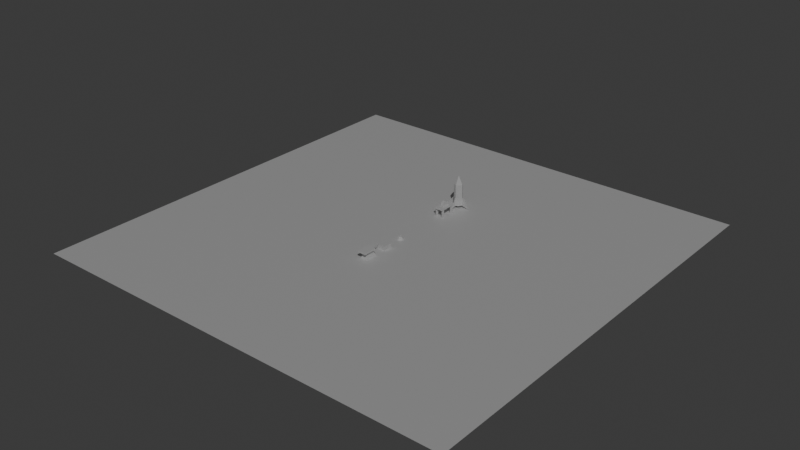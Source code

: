 # Source: map.blend  (saved by Blender 5.0.118; exported with 4.5.12 LTS)
import bpy
from mathutils import Matrix  # noqa: F401  (used for matrix-valued properties, if any)

bpy.ops.wm.read_factory_settings(use_empty=True)
scene = bpy.context.scene
scene.name = 'Scene'

# ---- collections
col_collection = bpy.data.collections.new('Collection'); scene.collection.children.link(col_collection)

# ---- images (referenced by path relative to the original .blend; pixels are not part of the script)
import os
ASSET_DIR = os.environ.get("B2B_ASSET_DIR", "")  # directory of the original .blend (textures are referenced by path, not embedded)
HERE = os.path.dirname(os.path.abspath(__file__))  # packed textures are extracted next to this script under _unpacked/

def load_image(name, relpath, width, height, colorspace="sRGB"):
    """Load a texture the original file referenced (path relative to the .blend, or extracted next to this script)."""
    p = next((c for c in (os.path.join(HERE, relpath), os.path.join(ASSET_DIR, relpath)) if relpath and os.path.exists(c)), "")
    if p:
        img = bpy.data.images.load(p, check_existing=True)
        img.name = name
    else:  # same state as the original file: an image datablock whose file is absent (Cycles renders it pink)
        img = bpy.data.images.new(name, width, height)
        img.source = "FILE"
        img.filepath = "//" + (relpath or name)
    img.colorspace_settings.name = colorspace
    return img
img_shadow_map = load_image('shadow map', 'shadow map.png', 1024, 1024, 'sRGB')

# ---- materials (node trees are filled in below, after node groups)
mat_material_001 = bpy.data.materials.new('Material.001')
mat_material_001.roughness = 0.5

# ---- material node trees
mat_material_001.use_nodes = True; mat_material_001.node_tree.nodes.clear()
_N = mat_material_001.node_tree.nodes; _L = mat_material_001.node_tree.links
n0 = _N.new('ShaderNodeBsdfPrincipled'); n0.name = 'Principled BSDF'; n0.location = (0, 300)
n0.inputs[3].default_value = 1.45
n0.inputs[27].default_value = (0.0, 0.0, 0.0, 1.0)
n0.inputs[28].default_value = 1.0
n1 = _N.new('ShaderNodeOutputMaterial'); n1.name = 'Material Output'; n1.location = (280, 300)
n2 = _N.new('ShaderNodeTexImage'); n2.name = 'Image Texture'; n2.location = (-446, 172)
n2.image = img_shadow_map
_L.new(n0.outputs[0], n1.inputs[0])
n1.is_active_output = True

# ---- world
world_world = bpy.data.worlds.new('World'); scene.world = world_world
world_world.use_nodes = True; world_world.node_tree.nodes.clear()
_N = world_world.node_tree.nodes; _L = world_world.node_tree.links
n0 = _N.new('ShaderNodeOutputWorld'); n0.name = 'World Output'; n0.location = (200, 100)
n1 = _N.new('ShaderNodeBackground'); n1.name = 'Background'; n1.location = (-200, 100)
n1.inputs[0].default_value = (0.05088, 0.05088, 0.05088, 1.0)
_L.new(n1.outputs[0], n0.inputs[0])
n0.is_active_output = True
world_world.color = (0.05088, 0.05088, 0.05088)
world_world.sun_shadow_jitter_overblur = 0.0

# ---- lights
light_sun = bpy.data.lights.new('Sun', 'SUN')
light_sun.energy = 1.0

# ---- meshes
me_cube_001 = bpy.data.meshes.new('Cube.001')
me_cube_001.from_pydata([(-0.5, 1.75, 2.0), (-0.5, 1.0, 1.0), (-0.5, 1.75, 1.0), (0.5, 1.75, 2.0), (0.5, 1.0, 1.0), (0.5, 1.75, 1.0), (-0.5, 1.0, 1.0), (-0.5, 1.75, 1.0), (-0.5, 1.0, -1.0), (-0.5, 1.75, -1.0), (0.5, 1.0, 1.0), (0.5, 1.75, 1.0), (0.5, 1.0, -1.0), (0.5, 1.75, -1.0), (-0.75, 0.0, 1.5), (-0.5, 1.0, 1.0), (-0.75, 0.0, -1.5), (-0.5, 1.0, -1.0), (0.75, 0.0, 1.5), (0.5, 1.0, 1.0), (0.75, 0.0, -1.5), (0.5, 1.0, -1.0)], [], [(1, 0, 2), (1, 2, 5, 4), (4, 5, 3), (5, 2, 0, 3), (1, 4, 3, 0), (6, 7, 9, 8), (8, 9, 13, 12), (12, 13, 11, 10), (10, 11, 7, 6), (8, 12, 10, 6), (13, 9, 7, 11), (14, 15, 17, 16), (16, 17, 21, 20), (20, 21, 19, 18), (18, 19, 15, 14), (16, 20, 18, 14), (21, 17, 15, 19)])
me_cube_001.polygons.foreach_set('use_smooth', [True] * 17)
_k = set([(0, 1), (0, 2), (0, 3), (1, 2), (1, 4), (2, 5), (3, 4), (3, 5), (4, 5), (6, 7), (6, 8), (6, 10), (7, 9), (7, 11), (8, 9), (8, 12), (9, 13), (10, 11), (10, 12), (11, 13), (12, 13), (14, 15), (14, 16), (14, 18), (15, 17), (15, 19), (16, 17), (16, 20), (17, 21), (18, 19), (18, 20), (19, 21), (20, 21)])
me_cube_001.attributes.new('sharp_edge', 'BOOLEAN', 'EDGE').data.foreach_set('value', [ (min(e.vertices), max(e.vertices)) in _k for e in me_cube_001.edges])
_uv = me_cube_001.uv_layers.new(name='UVMap')
_uv.uv.foreach_set('vector', [0.375, 0.25, 0.625, 0.0, 0.625, 0.25, 0.375, 0.25, 0.625, 0.25, 0.625, 0.5, 0.375, 0.5, 0.375, 0.5, 0.625, 0.5, 0.625, 0.75, 0.625, 0.5, 0.875, 0.5, 0.875, 0.75, 0.625, 0.75, 0.125, 0.5, 0.375, 0.5, 0.625, 0.75, 0.625, 1.0, 0.0, 0.0, 1.0, 0.0, 1.0, 1.0, 0.0, 1.0, 0.0, 0.0, 1.0, 0.0, 1.0, 1.0, 0.0, 1.0, 0.0, 0.0, 1.0, 0.0, 1.0, 1.0, 0.0, 1.0, 0.0, 0.0, 1.0, 0.0, 1.0, 1.0, 0.0, 1.0, 0.0, 0.0, 1.0, 0.0, 1.0, 1.0, 0.0, 1.0, 0.0, 0.0, 1.0, 0.0, 1.0, 1.0, 0.0, 1.0, 0.0, 0.0, 1.0, 0.0, 1.0, 1.0, 0.0, 1.0, 0.0, 0.0, 1.0, 0.0, 1.0, 1.0, 0.0, 1.0, 0.0, 0.0, 1.0, 0.0, 1.0, 1.0, 0.0, 1.0, 0.0, 0.0, 1.0, 0.0, 1.0, 1.0, 0.0, 1.0, 0.0, 0.0, 1.0, 0.0, 1.0, 1.0, 0.0, 1.0, 0.0, 0.0, 1.0, 0.0, 1.0, 1.0, 0.0, 1.0])
me_cube_001.update()
me_cube_001.normals_split_custom_set([tuple(v) for v in zip(*[iter([-1.0, 0.0, 0.0, -1.0, 0.0, 0.0, -1.0, 0.0, 0.0, 0.0, 0.0, -1.0, 0.0, 0.0, -1.0, 0.0, 0.0, -1.0, 0.0, 0.0, -1.0, 1.0, 0.0, 0.0, 1.0, 0.0, 0.0, 1.0, 0.0, 0.0, 0.0, 1.0, 0.0, 0.0, 1.0, 0.0, 0.0, 1.0, 0.0, 0.0, 1.0, 0.0, 0.0, -0.8, 0.6, 0.0, -0.8, 0.6, 0.0, -0.8, 0.6, 0.0, -0.8, 0.6, -1.0, 0.0, 0.0, -1.0, 0.0, 0.0, -1.0, 0.0, 0.0, -1.0, 0.0, 0.0, 0.0, 0.0, -1.0, 0.0, 0.0, -1.0, 0.0, 0.0, -1.0, 0.0, 0.0, -1.0, 1.0, 0.0, 0.0, 1.0, 0.0, 0.0, 1.0, 0.0, 0.0, 1.0, 0.0, 0.0, 0.0, 0.0, 1.0, 0.0, 0.0, 1.0, 0.0, 0.0, 1.0, 0.0, 0.0, 1.0, 0.0, -1.0, 0.0, 0.0, -1.0, 0.0, 0.0, -1.0, 0.0, 0.0, -1.0, 0.0, 0.0, 1.0, 0.0, 0.0, 1.0, 0.0, 0.0, 1.0, 0.0, 0.0, 1.0, 0.0, -0.9701, 0.2425, 0.0, -0.9701, 0.2425, 0.0, -0.9701, 0.2425, 0.0, -0.9701, 0.2425, 0.0, 0.0, 0.4472, -0.8944, 0.0, 0.4472, -0.8944, 0.0, 0.4472, -0.8944, 0.0, 0.4472, -0.8944, 0.9701, 0.2425, 0.0, 0.9701, 0.2425, 0.0, 0.9701, 0.2425, 0.0, 0.9701, 0.2425, 0.0, 0.0, 0.4472, 0.8944, 0.0, 0.4472, 0.8944, 0.0, 0.4472, 0.8944, 0.0, 0.4472, 0.8944, 0.0, -1.0, 0.0, 0.0, -1.0, 0.0, 0.0, -1.0, 0.0, 0.0, -1.0, 0.0, 0.0, 1.0, 0.0, 0.0, 1.0, 0.0, 0.0, 1.0, 0.0, 0.0, 1.0, 0.0])] * 3)])
me_cube_006 = bpy.data.meshes.new('Cube.006')
me_cube_006.from_pydata([(-1.0, 1.5, 2.0), (-1.0, 1.9, 2.0), (-1.0, 1.5, -1.0), (-1.0, 1.9, -1.0), (1.0, 1.5, 2.0), (1.0, 1.9, 2.0), (1.0, 1.5, -1.0), (1.0, 1.9, -1.0)], [], [(0, 1, 3, 2), (2, 3, 7, 6), (6, 7, 5, 4), (4, 5, 1, 0), (2, 6, 4, 0), (7, 3, 1, 5)])
me_cube_006.polygons.foreach_set('use_smooth', [True] * 6)
_k = set([(0, 1), (0, 2), (0, 4), (1, 3), (1, 5), (2, 3), (2, 6), (3, 7), (4, 5), (4, 6), (5, 7), (6, 7)])
me_cube_006.attributes.new('sharp_edge', 'BOOLEAN', 'EDGE').data.foreach_set('value', [ (min(e.vertices), max(e.vertices)) in _k for e in me_cube_006.edges])
_uv = me_cube_006.uv_layers.new(name='UVMap')
_uv.uv.foreach_set('vector', [0.0, 0.0, 1.0, 0.0, 1.0, 1.0, 0.0, 1.0, 0.0, 0.0, 1.0, 0.0, 1.0, 1.0, 0.0, 1.0, 0.0, 0.0, 1.0, 0.0, 1.0, 1.0, 0.0, 1.0, 0.0, 0.0, 1.0, 0.0, 1.0, 1.0, 0.0, 1.0, 0.0, 0.0, 1.0, 0.0, 1.0, 1.0, 0.0, 1.0, 0.0, 0.0, 1.0, 0.0, 1.0, 1.0, 0.0, 1.0])
me_cube_006.update()
me_cube_006.normals_split_custom_set([tuple(v) for v in zip(*[iter([-1.0, 0.0, 0.0, -1.0, 0.0, 0.0, -1.0, 0.0, 0.0, -1.0, 0.0, 0.0, 0.0, 0.0, -1.0, 0.0, 0.0, -1.0, 0.0, 0.0, -1.0, 0.0, 0.0, -1.0, 1.0, 0.0, 0.0, 1.0, 0.0, 0.0, 1.0, 0.0, 0.0, 1.0, 0.0, 0.0, 0.0, 0.0, 1.0, 0.0, 0.0, 1.0, 0.0, 0.0, 1.0, 0.0, 0.0, 1.0, 0.0, -1.0, 0.0, 0.0, -1.0, 0.0, 0.0, -1.0, 0.0, 0.0, -1.0, 0.0, 0.0, 1.0, 0.0, 0.0, 1.0, 0.0, 0.0, 1.0, 0.0, 0.0, 1.0, 0.0])] * 3)])
me_cube_008 = bpy.data.meshes.new('Cube.008')
me_cube_008.from_pydata([(0.0, 1.0, -1.0), (-0.5, 1.75, -1.0), (0.0, 1.75, -3.0), (0.5, 1.75, -1.0)], [], [(0, 1, 2), (2, 3, 0), (0, 3, 1), (2, 1, 3)])
me_cube_008.polygons.foreach_set('use_smooth', [True] * 4)
_k = set([(0, 1), (0, 2), (0, 3), (1, 2), (1, 3), (2, 3)])
me_cube_008.attributes.new('sharp_edge', 'BOOLEAN', 'EDGE').data.foreach_set('value', [ (min(e.vertices), max(e.vertices)) in _k for e in me_cube_008.edges])
_uv = me_cube_008.uv_layers.new(name='UVMap')
_uv.uv.foreach_set('vector', [0.0, 0.0, 1.0, 0.0, 1.0, 1.0, 0.0, 0.0, 1.0, 0.0, 1.0, 1.0, 0.0, 0.0, 1.0, 0.0, 1.0, 1.0, 0.0, 0.0, 1.0, 0.0, 1.0, 1.0])
me_cube_008.update()
me_cube_008.normals_split_custom_set([tuple(v) for v in zip(*[iter([-0.8146, -0.5431, -0.2037, -0.8146, -0.5431, -0.2037, -0.8146, -0.5431, -0.2037, 0.8146, -0.5431, -0.2037, 0.8146, -0.5431, -0.2037, 0.8146, -0.5431, -0.2037, 0.0, 0.0, 1.0, 0.0, 0.0, 1.0, 0.0, 0.0, 1.0, 0.0, 1.0, 0.0, 0.0, 1.0, 0.0, 0.0, 1.0, 0.0])] * 3)])
me_cube_002 = bpy.data.meshes.new('Cube.002')
me_cube_002.from_pydata([(1.0, 1.0, -1.0), (1.0, -1.0, -1.0), (1.0, 1.0, 1.0), (1.0, -1.0, 1.0), (-1.0, 1.0, -1.0), (-1.0, -1.0, -1.0), (-1.0, 1.0, 1.0), (-1.0, -1.0, 1.0)], [], [(0, 4, 6, 2), (3, 2, 6, 7), (7, 6, 4, 5), (5, 1, 3, 7), (1, 0, 2, 3), (5, 4, 0, 1)])
me_cube_002.polygons.foreach_set('use_smooth', [True] * 6)
_k = set([(0, 1), (0, 2), (0, 4), (1, 3), (1, 5), (2, 3), (2, 6), (3, 7), (4, 5), (4, 6), (5, 7), (6, 7)])
me_cube_002.attributes.new('sharp_edge', 'BOOLEAN', 'EDGE').data.foreach_set('value', [ (min(e.vertices), max(e.vertices)) in _k for e in me_cube_002.edges])
_uv = me_cube_002.uv_layers.new(name='UVMap')
_uv.uv.foreach_set('vector', [0.0, 0.0, 1.0, 0.0, 1.0, 1.0, 0.0, 1.0, 0.0, 0.0, 1.0, 0.0, 1.0, 1.0, 0.0, 1.0, 0.0, 0.0, 1.0, 0.0, 1.0, 1.0, 0.0, 1.0, 0.0, 0.0, 1.0, 0.0, 1.0, 1.0, 0.0, 1.0, 0.0, 0.0, 1.0, 0.0, 1.0, 1.0, 0.0, 1.0, 0.0, 0.0, 1.0, 0.0, 1.0, 1.0, 0.0, 1.0])
me_cube_002.materials.append(mat_material_001)
me_cube_002.update()
me_cube_002.normals_split_custom_set([tuple(v) for v in zip(*[iter([0.0, 1.0, 0.0, 0.0, 1.0, 0.0, 0.0, 1.0, 0.0, 0.0, 1.0, 0.0, 0.0, 0.0, 1.0, 0.0, 0.0, 1.0, 0.0, 0.0, 1.0, 0.0, 0.0, 1.0, -1.0, 0.0, 0.0, -1.0, 0.0, 0.0, -1.0, 0.0, 0.0, -1.0, 0.0, 0.0, 0.0, -1.0, 0.0, 0.0, -1.0, 0.0, 0.0, -1.0, 0.0, 0.0, -1.0, 0.0, 1.0, 0.0, 0.0, 1.0, 0.0, 0.0, 1.0, 0.0, 0.0, 1.0, 0.0, 0.0, 0.0, 0.0, -1.0, 0.0, 0.0, -1.0, 0.0, 0.0, -1.0, 0.0, 0.0, -1.0])] * 3)])
me_cube_003 = bpy.data.meshes.new('Cube.003')
me_cube_003.from_pydata([(-1.0, 1.8, 2.0), (-1.0, 2.2, 2.0), (-1.0, 1.8, -2.0), (-1.0, 2.2, -2.0), (1.0, 1.8, 2.0), (1.0, 2.2, 2.0), (1.0, 1.8, -2.0), (1.0, 2.2, -2.0)], [], [(0, 1, 3, 2), (2, 3, 7, 6), (6, 7, 5, 4), (4, 5, 1, 0), (2, 6, 4, 0), (7, 3, 1, 5)])
me_cube_003.polygons.foreach_set('use_smooth', [True] * 6)
_k = set([(0, 1), (0, 2), (0, 4), (1, 3), (1, 5), (2, 3), (2, 6), (3, 7), (4, 5), (4, 6), (5, 7), (6, 7)])
me_cube_003.attributes.new('sharp_edge', 'BOOLEAN', 'EDGE').data.foreach_set('value', [ (min(e.vertices), max(e.vertices)) in _k for e in me_cube_003.edges])
_uv = me_cube_003.uv_layers.new(name='UVMap')
_uv.uv.foreach_set('vector', [0.0, 0.0, 1.0, 0.0, 1.0, 1.0, 0.0, 1.0, 0.0, 0.0, 1.0, 0.0, 1.0, 1.0, 0.0, 1.0, 0.0, 0.0, 1.0, 0.0, 1.0, 1.0, 0.0, 1.0, 0.0, 0.0, 1.0, 0.0, 1.0, 1.0, 0.0, 1.0, 0.0, 0.0, 1.0, 0.0, 1.0, 1.0, 0.0, 1.0, 0.0, 0.0, 1.0, 0.0, 1.0, 1.0, 0.0, 1.0])
me_cube_003.update()
me_cube_003.normals_split_custom_set([tuple(v) for v in zip(*[iter([-1.0, 0.0, 0.0, -1.0, 0.0, 0.0, -1.0, 0.0, 0.0, -1.0, 0.0, 0.0, 0.0, 0.0, -1.0, 0.0, 0.0, -1.0, 0.0, 0.0, -1.0, 0.0, 0.0, -1.0, 1.0, 0.0, 0.0, 1.0, 0.0, 0.0, 1.0, 0.0, 0.0, 1.0, 0.0, 0.0, 0.0, 0.0, 1.0, 0.0, 0.0, 1.0, 0.0, 0.0, 1.0, 0.0, 0.0, 1.0, 0.0, -1.0, 0.0, 0.0, -1.0, 0.0, 0.0, -1.0, 0.0, 0.0, -1.0, 0.0, 0.0, 1.0, 0.0, 0.0, 1.0, 0.0, 0.0, 1.0, 0.0, 0.0, 1.0, 0.0])] * 3)])
me_cube_004 = bpy.data.meshes.new('Cube.004')
me_cube_004.from_pydata([(-1.0, -0.2, 1.7), (-1.0, 1.8, 1.7), (-1.0, -0.2, 1.3), (-1.0, 1.8, 1.3), (-0.6, -0.2, 1.7), (-0.6, 1.8, 1.7), (-0.6, -0.2, 1.3), (-0.6, 1.8, 1.3)], [], [(0, 1, 3, 2), (2, 3, 7, 6), (6, 7, 5, 4), (4, 5, 1, 0)])
me_cube_004.polygons.foreach_set('use_smooth', [True] * 4)
_k = set([(0, 1), (2, 3), (4, 5), (6, 7)])
me_cube_004.attributes.new('sharp_edge', 'BOOLEAN', 'EDGE').data.foreach_set('value', [ (min(e.vertices), max(e.vertices)) in _k for e in me_cube_004.edges])
_uv = me_cube_004.uv_layers.new(name='UVMap')
_uv.uv.foreach_set('vector', [0.0, 0.0, 1.0, 0.0, 1.0, 1.0, 0.0, 1.0, 0.0, 0.0, 1.0, 0.0, 1.0, 1.0, 0.0, 1.0, 0.0, 0.0, 1.0, 0.0, 1.0, 1.0, 0.0, 1.0, 0.0, 0.0, 1.0, 0.0, 1.0, 1.0, 0.0, 1.0])
me_cube_004.update()
me_cube_004.normals_split_custom_set([tuple(v) for v in zip(*[iter([-1.0, 0.0, 0.0, -1.0, 0.0, 0.0, -1.0, 0.0, 0.0, -1.0, 0.0, 0.0, 0.0, 0.0, -1.0, 0.0, 0.0, -1.0, 0.0, 0.0, -1.0, 0.0, 0.0, -1.0, 1.0, 0.0, 0.0, 1.0, 0.0, 0.0, 1.0, 0.0, 0.0, 1.0, 0.0, 0.0, 0.0, 0.0, 1.0, 0.0, 0.0, 1.0, 0.0, 0.0, 1.0, 0.0, 0.0, 1.0])] * 3)])
me_cube_005 = bpy.data.meshes.new('Cube.005')
me_cube_005.from_pydata([(0.6, -0.2, 1.7), (0.6, 1.8, 1.7), (0.6, -0.2, 1.3), (0.6, 1.8, 1.3), (1.0, -0.2, 1.7), (1.0, 1.8, 1.7), (1.0, -0.2, 1.3), (1.0, 1.8, 1.3)], [], [(0, 1, 3, 2), (2, 3, 7, 6), (6, 7, 5, 4), (4, 5, 1, 0)])
me_cube_005.polygons.foreach_set('use_smooth', [True] * 4)
_k = set([(0, 1), (2, 3), (4, 5), (6, 7)])
me_cube_005.attributes.new('sharp_edge', 'BOOLEAN', 'EDGE').data.foreach_set('value', [ (min(e.vertices), max(e.vertices)) in _k for e in me_cube_005.edges])
_uv = me_cube_005.uv_layers.new(name='UVMap')
_uv.uv.foreach_set('vector', [0.0, 0.0, 1.0, 0.0, 1.0, 1.0, 0.0, 1.0, 0.0, 0.0, 1.0, 0.0, 1.0, 1.0, 0.0, 1.0, 0.0, 0.0, 1.0, 0.0, 1.0, 1.0, 0.0, 1.0, 0.0, 0.0, 1.0, 0.0, 1.0, 1.0, 0.0, 1.0])
me_cube_005.update()
me_cube_005.normals_split_custom_set([tuple(v) for v in zip(*[iter([-1.0, 0.0, 0.0, -1.0, 0.0, 0.0, -1.0, 0.0, 0.0, -1.0, 0.0, 0.0, 0.0, 0.0, -1.0, 0.0, 0.0, -1.0, 0.0, 0.0, -1.0, 0.0, 0.0, -1.0, 1.0, 0.0, 0.0, 1.0, 0.0, 0.0, 1.0, 0.0, 0.0, 1.0, 0.0, 0.0, 0.0, 0.0, 1.0, 0.0, 0.0, 1.0, 0.0, 0.0, 1.0, 0.0, 0.0, 1.0])] * 3)])
me_cube_007 = bpy.data.meshes.new('Cube.007')
me_cube_007.from_pydata([(-1.0, -0.2, -1.3), (-1.0, 1.8, -1.3), (-1.0, -0.2, -1.7), (-1.0, 1.8, -1.7), (-0.6, -0.2, -1.3), (-0.6, 1.8, -1.3), (-0.6, -0.2, -1.7), (-0.6, 1.8, -1.7)], [], [(0, 1, 3, 2), (2, 3, 7, 6), (6, 7, 5, 4), (4, 5, 1, 0)])
me_cube_007.polygons.foreach_set('use_smooth', [True] * 4)
_k = set([(0, 1), (2, 3), (4, 5), (6, 7)])
me_cube_007.attributes.new('sharp_edge', 'BOOLEAN', 'EDGE').data.foreach_set('value', [ (min(e.vertices), max(e.vertices)) in _k for e in me_cube_007.edges])
_uv = me_cube_007.uv_layers.new(name='UVMap')
_uv.uv.foreach_set('vector', [0.0, 0.0, 1.0, 0.0, 1.0, 1.0, 0.0, 1.0, 0.0, 0.0, 1.0, 0.0, 1.0, 1.0, 0.0, 1.0, 0.0, 0.0, 1.0, 0.0, 1.0, 1.0, 0.0, 1.0, 0.0, 0.0, 1.0, 0.0, 1.0, 1.0, 0.0, 1.0])
me_cube_007.update()
me_cube_007.normals_split_custom_set([tuple(v) for v in zip(*[iter([-1.0, 0.0, 0.0, -1.0, 0.0, 0.0, -1.0, 0.0, 0.0, -1.0, 0.0, 0.0, 0.0, 0.0, -1.0, 0.0, 0.0, -1.0, 0.0, 0.0, -1.0, 0.0, 0.0, -1.0, 1.0, 0.0, 0.0, 1.0, 0.0, 0.0, 1.0, 0.0, 0.0, 1.0, 0.0, 0.0, 0.0, 0.0, 1.0, 0.0, 0.0, 1.0, 0.0, 0.0, 1.0, 0.0, 0.0, 1.0])] * 3)])
me_cube_009 = bpy.data.meshes.new('Cube.009')
me_cube_009.from_pydata([(0.6, -0.2, -1.3), (0.6, 1.8, -1.3), (0.6, -0.2, -1.7), (0.6, 1.8, -1.7), (1.0, -0.2, -1.3), (1.0, 1.8, -1.3), (1.0, -0.2, -1.7), (1.0, 1.8, -1.7)], [], [(0, 1, 3, 2), (2, 3, 7, 6), (6, 7, 5, 4), (4, 5, 1, 0)])
me_cube_009.polygons.foreach_set('use_smooth', [True] * 4)
_k = set([(0, 1), (2, 3), (4, 5), (6, 7)])
me_cube_009.attributes.new('sharp_edge', 'BOOLEAN', 'EDGE').data.foreach_set('value', [ (min(e.vertices), max(e.vertices)) in _k for e in me_cube_009.edges])
_uv = me_cube_009.uv_layers.new(name='UVMap')
_uv.uv.foreach_set('vector', [0.0, 0.0, 1.0, 0.0, 1.0, 1.0, 0.0, 1.0, 0.0, 0.0, 1.0, 0.0, 1.0, 1.0, 0.0, 1.0, 0.0, 0.0, 1.0, 0.0, 1.0, 1.0, 0.0, 1.0, 0.0, 0.0, 1.0, 0.0, 1.0, 1.0, 0.0, 1.0])
me_cube_009.update()
me_cube_009.normals_split_custom_set([tuple(v) for v in zip(*[iter([-1.0, 0.0, 0.0, -1.0, 0.0, 0.0, -1.0, 0.0, 0.0, -1.0, 0.0, 0.0, 0.0, 0.0, -1.0, 0.0, 0.0, -1.0, 0.0, 0.0, -1.0, 0.0, 0.0, -1.0, 1.0, 0.0, 0.0, 1.0, 0.0, 0.0, 1.0, 0.0, 0.0, 1.0, 0.0, 0.0, 0.0, 0.0, 1.0, 0.0, 0.0, 1.0, 0.0, 0.0, 1.0, 0.0, 0.0, 1.0])] * 3)])
me_cylinder = bpy.data.meshes.new('Cylinder')
me_cylinder.from_pydata([(-0.3, 2.3, -1.0), (0.3, 2.3, -1.0), (-0.3, 1.593, -0.7071), (0.3, 1.593, -0.7071), (-0.3, 1.3, 0.0), (0.3, 1.3, 0.0), (-0.3, 1.593, 0.7071), (0.3, 1.593, 0.7071), (-0.3, 2.3, 1.0), (0.3, 2.3, 1.0), (-0.3, 3.007, 0.7071), (0.3, 3.007, 0.7071), (-0.3, 3.3, 0.0), (0.3, 3.3, 0.0), (-0.3, 3.007, -0.7071), (0.3, 3.007, -0.7071)], [], [(0, 1, 3, 2), (2, 3, 5, 4), (4, 5, 7, 6), (6, 7, 9, 8), (8, 9, 11, 10), (10, 11, 13, 12), (3, 1, 15, 13, 11, 9, 7, 5), (12, 13, 15, 14), (14, 15, 1, 0), (0, 2, 4, 6, 8, 10, 12, 14)])
me_cylinder.polygons.foreach_set('use_smooth', [True] * 10)
_k = set([(0, 1), (0, 2), (0, 14), (1, 3), (1, 15), (2, 3), (2, 4), (3, 5), (4, 5), (4, 6), (5, 7), (6, 7), (6, 8), (7, 9), (8, 9), (8, 10), (9, 11), (10, 11), (10, 12), (11, 13), (12, 13), (12, 14), (13, 15), (14, 15)])
me_cylinder.attributes.new('sharp_edge', 'BOOLEAN', 'EDGE').data.foreach_set('value', [ (min(e.vertices), max(e.vertices)) in _k for e in me_cylinder.edges])
_uv = me_cylinder.uv_layers.new(name='UVMap')
_uv.uv.foreach_set('vector', [0.0, 0.0, 1.0, 0.0, 1.0, 1.0, 0.0, 1.0, 0.0, 0.0, 1.0, 0.0, 1.0, 1.0, 0.0, 1.0, 0.0, 0.0, 1.0, 0.0, 1.0, 1.0, 0.0, 1.0, 0.0, 0.0, 1.0, 0.0, 1.0, 1.0, 0.0, 1.0, 0.0, 0.0, 1.0, 0.0, 1.0, 1.0, 0.0, 1.0, 0.0, 0.0, 1.0, 0.0, 1.0, 1.0, 0.0, 1.0, 0.5, 1.0, 0.8536, 0.8536, 1.0, 0.5, 0.8536, 0.1464, 0.5, 0.0, 0.1464, 0.1464, 0.0, 0.5, 0.1464, 0.8536, 0.0, 0.0, 1.0, 0.0, 1.0, 1.0, 0.0, 1.0, 0.0, 0.0, 1.0, 0.0, 1.0, 1.0, 0.0, 1.0, 0.5, 1.0, 0.8536, 0.8536, 1.0, 0.5, 0.8536, 0.1464, 0.5, 0.0, 0.1464, 0.1464, 0.0, 0.5, 0.1464, 0.8536])
me_cylinder.update()
me_cylinder.normals_split_custom_set([tuple(v) for v in zip(*[iter([0.0, -0.3827, -0.9239, 0.0, -0.3827, -0.9239, 0.0, -0.3827, -0.9239, 0.0, -0.3827, -0.9239, 0.0, -0.9239, -0.3827, 0.0, -0.9239, -0.3827, 0.0, -0.9239, -0.3827, 0.0, -0.9239, -0.3827, 0.0, -0.9239, 0.3827, 0.0, -0.9239, 0.3827, 0.0, -0.9239, 0.3827, 0.0, -0.9239, 0.3827, 0.0, -0.3827, 0.9239, 0.0, -0.3827, 0.9239, 0.0, -0.3827, 0.9239, 0.0, -0.3827, 0.9239, 0.0, 0.3827, 0.9239, 0.0, 0.3827, 0.9239, 0.0, 0.3827, 0.9239, 0.0, 0.3827, 0.9239, 0.0, 0.9239, 0.3827, 0.0, 0.9239, 0.3827, 0.0, 0.9239, 0.3827, 0.0, 0.9239, 0.3827, 1.0, 0.0, 0.0, 1.0, 0.0, 0.0, 1.0, 0.0, 0.0, 1.0, 0.0, 0.0, 1.0, 0.0, 0.0, 1.0, 0.0, 0.0, 1.0, 0.0, 0.0, 1.0, 0.0, 0.0, 0.0, 0.9239, -0.3827, 0.0, 0.9239, -0.3827, 0.0, 0.9239, -0.3827, 0.0, 0.9239, -0.3827, 0.0, 0.3827, -0.9239, 0.0, 0.3827, -0.9239, 0.0, 0.3827, -0.9239, 0.0, 0.3827, -0.9239, -1.0, -1.054e-08, 0.0, -1.0, -1.054e-08, 0.0, -1.0, -1.054e-08, 0.0, -1.0, -1.054e-08, 0.0, -1.0, -1.054e-08, 0.0, -1.0, -1.054e-08, 0.0, -1.0, -1.054e-08, 0.0, -1.0, -1.054e-08, 0.0])] * 3)])
me_plane = bpy.data.meshes.new('Plane')
me_plane.from_pydata([(0.8, 0.0, -0.6), (1.0, 0.0, -0.6), (0.8, 0.0, -0.8), (1.0, 0.0, -0.8)], [], [(0, 1, 3, 2)])
me_plane.polygons.foreach_set('use_smooth', [True] * 1)
_uv = me_plane.uv_layers.new(name='UVMap')
_uv.uv.foreach_set('vector', [0.5894, 0.3236, 0.6314, 0.3236, 0.6314, 0.366, 0.5894, 0.366])
me_plane.update()
me_plane.normals_split_custom_set([tuple(v) for v in zip(*[iter([0.0, 1.0, 0.0, 0.0, 1.0, 0.0, 0.0, 1.0, 0.0, 0.0, 1.0, 0.0])] * 3)])
me_plane_001 = bpy.data.meshes.new('Plane.001')
me_plane_001.from_pydata([(0.6, 0.0, -0.8), (1.0, 0.0, -0.8), (0.6, 0.0, -1.0), (1.0, 0.0, -1.0)], [], [(0, 1, 3, 2)])
me_plane_001.polygons.foreach_set('use_smooth', [True] * 1)
_uv = me_plane_001.uv_layers.new(name='UVMap')
_uv.uv.foreach_set('vector', [0.6314, 0.3236, 0.6741, 0.3236, 0.6741, 0.4083, 0.6314, 0.4083])
me_plane_001.update()
me_plane_001.normals_split_custom_set([tuple(v) for v in zip(*[iter([0.0, 1.0, 0.0, 0.0, 1.0, 0.0, 0.0, 1.0, 0.0, 0.0, 1.0, 0.0])] * 3)])
me_plane_002 = bpy.data.meshes.new('Plane.002')
me_plane_002.from_pydata([(-0.8, 0.0, -0.6), (-0.8, 0.0, -1.0), (-1.0, 0.0, -0.6), (-1.0, 0.0, -1.0)], [], [(0, 1, 3, 2)])
me_plane_002.polygons.foreach_set('use_smooth', [True] * 1)
_uv = me_plane_002.uv_layers.new(name='UVMap')
_uv.uv.foreach_set('vector', [0.5853, 0.6298, 0.6735, 0.6298, 0.6735, 0.6735, 0.5853, 0.6735])
me_plane_002.update()
me_plane_002.normals_split_custom_set([tuple(v) for v in zip(*[iter([0.0, 1.0, 0.0, 0.0, 1.0, 0.0, 0.0, 1.0, 0.0, 0.0, 1.0, 0.0])] * 3)])
me_plane_003 = bpy.data.meshes.new('Plane.003')
me_plane_003.from_pydata([(-0.6, 0.0, -0.8), (-0.6, 0.0, -1.0), (-0.8, 0.0, -0.8), (-0.8, 0.0, -1.0)], [], [(0, 1, 3, 2)])
me_plane_003.polygons.foreach_set('use_smooth', [True] * 1)
_uv = me_plane_003.uv_layers.new(name='UVMap')
_uv.uv.foreach_set('vector', [0.6291, 0.5853, 0.6735, 0.5853, 0.6735, 0.6291, 0.6291, 0.6291])
me_plane_003.update()
me_plane_003.normals_split_custom_set([tuple(v) for v in zip(*[iter([0.0, 1.0, 0.0, 0.0, 1.0, 0.0, 0.0, 1.0, 0.0, 0.0, 1.0, 0.0])] * 3)])
me_plane_004 = bpy.data.meshes.new('Plane.004')
me_plane_004.from_pydata([(0.6, 0.0, 0.8), (0.6, 0.0, 1.0), (0.8, 0.0, 0.8), (0.8, 0.0, 1.0)], [], [(0, 1, 3, 2)])
me_plane_004.polygons.foreach_set('use_smooth', [True] * 1)
_uv = me_plane_004.uv_layers.new(name='UVMap')
_uv.uv.foreach_set('vector', [0.3241, 0.3684, 0.3676, 0.3684, 0.3676, 0.413, 0.3241, 0.413])
me_plane_004.update()
me_plane_004.normals_split_custom_set([tuple(v) for v in zip(*[iter([0.0, 1.0, 0.0, 0.0, 1.0, 0.0, 0.0, 1.0, 0.0, 0.0, 1.0, 0.0])] * 3)])
me_plane_005 = bpy.data.meshes.new('Plane.005')
me_plane_005.from_pydata([(0.8, 0.0, 0.6), (0.8, 0.0, 1.0), (1.0, 0.0, 0.6), (1.0, 0.0, 1.0)], [], [(0, 1, 3, 2)])
me_plane_005.polygons.foreach_set('use_smooth', [True] * 1)
_uv = me_plane_005.uv_layers.new(name='UVMap')
_uv.uv.foreach_set('vector', [0.3241, 0.3245, 0.4126, 0.3245, 0.4126, 0.3687, 0.3241, 0.3687])
me_plane_005.update()
me_plane_005.normals_split_custom_set([tuple(v) for v in zip(*[iter([0.0, 1.0, 0.0, 0.0, 1.0, 0.0, 0.0, 1.0, 0.0, 0.0, 1.0, 0.0])] * 3)])
me_plane_006 = bpy.data.meshes.new('Plane.006')
me_plane_006.from_pydata([(-0.6, 0.0, 0.8), (-1.0, 0.0, 0.8), (-0.6, 0.0, 1.0), (-1.0, 0.0, 1.0)], [], [(0, 1, 3, 2)])
me_plane_006.polygons.foreach_set('use_smooth', [True] * 1)
_uv = me_plane_006.uv_layers.new(name='UVMap')
_uv.uv.foreach_set('vector', [0.3239, 0.587, 0.3666, 0.587, 0.3666, 0.6732, 0.3239, 0.6732])
me_plane_006.update()
me_plane_006.normals_split_custom_set([tuple(v) for v in zip(*[iter([0.0, 1.0, 0.0, 0.0, 1.0, 0.0, 0.0, 1.0, 0.0, 0.0, 1.0, 0.0])] * 3)])
me_plane_007 = bpy.data.meshes.new('Plane.007')
me_plane_007.from_pydata([(-0.8, 0.0, 0.6), (-1.0, 0.0, 0.6), (-0.8, 0.0, 0.8), (-1.0, 0.0, 0.8)], [], [(0, 1, 3, 2)])
me_plane_007.polygons.foreach_set('use_smooth', [True] * 1)
_uv = me_plane_007.uv_layers.new(name='UVMap')
_uv.uv.foreach_set('vector', [0.3666, 0.6298, 0.41, 0.6298, 0.41, 0.6732, 0.3666, 0.6732])
me_plane_007.update()
me_plane_007.normals_split_custom_set([tuple(v) for v in zip(*[iter([0.0, 1.0, 0.0, 0.0, 1.0, 0.0, 0.0, 1.0, 0.0, 0.0, 1.0, 0.0])] * 3)])
me_cone = bpy.data.meshes.new('Cone')
me_cone.from_pydata([(0.2438, 0.3831, -0.486), (0.3996, 0.3147, -0.2896), (0.2664, 0.5375, -0.2783), (0.3759, 0.4573, -0.393)], [], [(0, 3, 1), (1, 3, 2), (2, 3, 0)])
me_cone.polygons.foreach_set('use_smooth', [True] * 3)
_k = set([(0, 3), (1, 3), (2, 3)])
me_cone.attributes.new('sharp_edge', 'BOOLEAN', 'EDGE').data.foreach_set('value', [ (min(e.vertices), max(e.vertices)) in _k for e in me_cone.edges])
_uv = me_cone.uv_layers.new(name='UVMap')
_uv.uv.foreach_set('vector', [0.0, 0.0, 1.0, 0.0, 1.0, 1.0, 0.0, 0.0, 1.0, 0.0, 1.0, 1.0, 0.0, 0.0, 1.0, 0.0, 1.0, 1.0])
me_cone.update()
me_cone.normals_split_custom_set([tuple(v) for v in zip(*[iter([0.6641, -0.3634, -0.6534, 0.6641, -0.3634, -0.6534, 0.6641, -0.3634, -0.6534, 0.7825, 0.4456, 0.4349, 0.7825, 0.4456, 0.4349, 0.7825, 0.4456, 0.4349, -0.0337, 0.8039, -0.5938, -0.0337, 0.8039, -0.5938, -0.0337, 0.8039, -0.5938])] * 3)])
me_cone_001 = bpy.data.meshes.new('Cone.001')
me_cone_001.from_pydata([(-0.192, 0.412, 0.4075), (-0.09455, 0.3118, 0.5099), (-0.2651, 0.2841, 0.4985), (-0.2145, 0.4618, 0.6244)], [], [(0, 3, 1), (1, 3, 2), (2, 3, 0)])
me_cone_001.polygons.foreach_set('use_smooth', [True] * 3)
_k = set([(0, 3), (1, 3), (2, 3)])
me_cone_001.attributes.new('sharp_edge', 'BOOLEAN', 'EDGE').data.foreach_set('value', [ (min(e.vertices), max(e.vertices)) in _k for e in me_cone_001.edges])
_uv = me_cone_001.uv_layers.new(name='UVMap')
_uv.uv.foreach_set('vector', [0.0, 0.0, 1.0, 0.0, 1.0, 1.0, 0.0, 0.0, 1.0, 0.0, 1.0, 1.0, 0.0, 0.0, 1.0, 0.0, 1.0, 1.0])
me_cone_001.update()
me_cone_001.normals_split_custom_set([tuple(v) for v in zip(*[iter([0.7511, 0.6562, -0.07294, 0.7511, 0.6562, -0.07294, 0.7511, 0.6562, -0.07294, 0.04152, -0.585, 0.81, 0.04152, -0.585, 0.81, 0.04152, -0.585, 0.81, -0.9039, 0.3868, -0.1827, -0.9039, 0.3868, -0.1827, -0.9039, 0.3868, -0.1827])] * 3)])
me_cone_002 = bpy.data.meshes.new('Cone.002')
me_cone_002.from_pydata([(0.5151, 0.2332, 0.2211), (0.5603, 0.1123, 0.3366), (0.4423, 0.2321, 0.3783), (0.5869, 0.2591, 0.35)], [], [(0, 3, 1), (0, 1, 2), (1, 3, 2), (2, 3, 0)])
me_cone_002.polygons.foreach_set('use_smooth', [True] * 4)
_k = set([(0, 1), (0, 2), (0, 3), (1, 2), (1, 3), (2, 3)])
me_cone_002.attributes.new('sharp_edge', 'BOOLEAN', 'EDGE').data.foreach_set('value', [ (min(e.vertices), max(e.vertices)) in _k for e in me_cone_002.edges])
_uv = me_cone_002.uv_layers.new(name='UVMap')
_uv.uv.foreach_set('vector', [0.0, 0.0, 1.0, 0.0, 1.0, 1.0, 0.0, 0.0, 1.0, 0.0, 1.0, 1.0, 0.0, 0.0, 1.0, 0.0, 1.0, 1.0, 0.0, 0.0, 1.0, 0.0, 1.0, 1.0])
me_cone_002.update()
me_cone_002.normals_split_custom_set([tuple(v) for v in zip(*[iter([0.8773, -0.1166, -0.4656, 0.8773, -0.1166, -0.4656, 0.8773, -0.1166, -0.4656, -0.7264, -0.597, -0.3405, -0.7264, -0.597, -0.3405, -0.7264, -0.597, -0.3405, 0.2135, -0.127, 0.9687, 0.2135, -0.127, 0.9687, 0.2135, -0.127, 0.9687, -0.1993, 0.9762, -0.08514, -0.1993, 0.9762, -0.08514, -0.1993, 0.9762, -0.08514])] * 3)])
me_cone_003 = bpy.data.meshes.new('Cone.003')
me_cone_003.from_pydata([(0.6249, 0.05401, -0.3711), (0.6988, 0.03506, -0.2659), (0.6172, 0.1468, -0.2806), (0.7704, 0.1372, -0.3779)], [], [(0, 3, 1), (0, 1, 2), (1, 3, 2), (2, 3, 0)])
me_cone_003.polygons.foreach_set('use_smooth', [True] * 4)
_k = set([(0, 1), (0, 2), (0, 3), (1, 2), (1, 3), (2, 3)])
me_cone_003.attributes.new('sharp_edge', 'BOOLEAN', 'EDGE').data.foreach_set('value', [ (min(e.vertices), max(e.vertices)) in _k for e in me_cone_003.edges])
_uv = me_cone_003.uv_layers.new(name='UVMap')
_uv.uv.foreach_set('vector', [0.0, 0.0, 1.0, 0.0, 1.0, 1.0, 0.0, 0.0, 1.0, 0.0, 1.0, 1.0, 0.0, 0.0, 1.0, 0.0, 1.0, 1.0, 0.0, 0.0, 1.0, 0.0, 1.0, 1.0])
me_cone_003.update()
me_cone_003.normals_split_custom_set([tuple(v) for v in zip(*[iter([0.4293, -0.787, -0.443, 0.4293, -0.787, -0.443, 0.4293, -0.787, -0.443, -0.7521, -0.4912, 0.4393, -0.7521, -0.4912, 0.4393, -0.7521, -0.4912, 0.4393, 0.4965, 0.4597, 0.7364, 0.4965, 0.4597, 0.7364, 0.4965, 0.4597, 0.7364, -0.39, 0.6259, -0.6754, -0.39, 0.6259, -0.6754, -0.39, 0.6259, -0.6754])] * 3)])
me_cone_004 = bpy.data.meshes.new('Cone.004')
me_cone_004.from_pydata([(-0.04133, 0.09689, -0.7349), (-0.01024, 0.2546, -0.6704), (-0.1715, 0.1914, -0.6706), (-0.09201, 0.2263, -0.7944)], [], [(0, 3, 1), (0, 1, 2), (1, 3, 2), (2, 3, 0)])
me_cone_004.polygons.foreach_set('use_smooth', [True] * 4)
_k = set([(0, 1), (0, 2), (0, 3), (1, 2), (1, 3), (2, 3)])
me_cone_004.attributes.new('sharp_edge', 'BOOLEAN', 'EDGE').data.foreach_set('value', [ (min(e.vertices), max(e.vertices)) in _k for e in me_cone_004.edges])
_uv = me_cone_004.uv_layers.new(name='UVMap')
_uv.uv.foreach_set('vector', [0.0, 0.0, 1.0, 0.0, 1.0, 1.0, 0.0, 0.0, 1.0, 0.0, 1.0, 1.0, 0.0, 0.0, 1.0, 0.0, 1.0, 1.0, 0.0, 0.0, 1.0, 0.0, 1.0, 1.0])
me_cone_004.update()
me_cone_004.normals_split_custom_set([tuple(v) for v in zip(*[iter([0.8259, 0.06627, -0.5599, 0.8259, 0.06627, -0.5599, 0.8259, 0.06627, -0.5599, 0.1558, -0.4002, 0.9031, 0.1558, -0.4002, 0.9031, 0.1558, -0.4002, 0.9031, -0.365, 0.9306, 0.02853, -0.365, 0.9306, 0.02853, -0.365, 0.9306, 0.02853, -0.6495, -0.5124, -0.5618, -0.6495, -0.5124, -0.5618, -0.6495, -0.5124, -0.5618])] * 3)])
me_cone_005 = bpy.data.meshes.new('Cone.005')
me_cone_005.from_pydata([(-0.4561, 0.42, -0.1711), (-0.4629, 0.418, 0.1752), (-0.6135, 0.1616, -0.002455), (-0.6119, 0.3938, -0.001084)], [], [(0, 3, 1), (1, 3, 2), (2, 3, 0)])
me_cone_005.polygons.foreach_set('use_smooth', [True] * 3)
_k = set([(0, 3), (1, 3), (2, 3)])
me_cone_005.attributes.new('sharp_edge', 'BOOLEAN', 'EDGE').data.foreach_set('value', [ (min(e.vertices), max(e.vertices)) in _k for e in me_cone_005.edges])
_uv = me_cone_005.uv_layers.new(name='UVMap')
_uv.uv.foreach_set('vector', [0.0, 0.0, 1.0, 0.0, 1.0, 1.0, 0.0, 0.0, 1.0, 0.0, 1.0, 1.0, 0.0, 0.0, 1.0, 0.0, 1.0, 1.0])
me_cone_005.update()
me_cone_005.normals_split_custom_set([tuple(v) for v in zip(*[iter([-0.1636, 0.9865, 0.002462, -0.1636, 0.9865, 0.002462, -0.1636, 0.9865, 0.002462, -0.7638, 0.001374, 0.6454, -0.7638, 0.001374, 0.6454, -0.7638, 0.001374, 0.6454, -0.7378, 0.008995, -0.675, -0.7378, 0.008995, -0.675, -0.7378, 0.008995, -0.675])] * 3)])
me_cone_006 = bpy.data.meshes.new('Cone.006')
me_cone_006.from_pydata([(-0.2655, 0.3764, -0.5116), (-0.2034, 0.4738, -0.4522), (-0.3326, 0.4774, -0.424), (-0.2521, 0.5131, -0.6078)], [], [(0, 3, 1), (0, 1, 2), (1, 3, 2), (2, 3, 0)])
me_cone_006.polygons.foreach_set('use_smooth', [True] * 4)
_k = set([(0, 1), (0, 2), (0, 3), (1, 2), (1, 3), (2, 3)])
me_cone_006.attributes.new('sharp_edge', 'BOOLEAN', 'EDGE').data.foreach_set('value', [ (min(e.vertices), max(e.vertices)) in _k for e in me_cone_006.edges])
_uv = me_cone_006.uv_layers.new(name='UVMap')
_uv.uv.foreach_set('vector', [0.0, 0.0, 1.0, 0.0, 1.0, 1.0, 0.0, 0.0, 1.0, 0.0, 1.0, 1.0, 0.0, 0.0, 1.0, 0.0, 1.0, 1.0, 0.0, 0.0, 1.0, 0.0, 1.0, 1.0])
me_cone_006.update()
me_cone_006.normals_split_custom_set([tuple(v) for v in zip(*[iter([0.871, -0.3368, -0.3575, 0.871, -0.3368, -0.3575, 0.871, -0.3368, -0.3575, 0.1575, -0.5854, 0.7953, 0.1575, -0.5854, 0.7953, 0.1575, -0.5854, 0.7953, 0.0754, 0.9721, 0.2219, 0.0754, 0.9721, 0.2219, 0.0754, 0.9721, 0.2219, -0.8788, -0.214, -0.4266, -0.8788, -0.214, -0.4266, -0.8788, -0.214, -0.4266])] * 3)])
me_cone_007 = bpy.data.meshes.new('Cone.007')
me_cone_007.from_pydata([(-0.1636, 0.6431, 0.02944), (-0.05532, 0.6431, 0.2169), (-0.2718, 0.6431, 0.2169), (-0.1636, 0.7451, 0.1544)], [], [(0, 3, 1), (1, 3, 2), (2, 3, 0)])
me_cone_007.polygons.foreach_set('use_smooth', [True] * 3)
_k = set([(0, 3), (1, 3), (2, 3)])
me_cone_007.attributes.new('sharp_edge', 'BOOLEAN', 'EDGE').data.foreach_set('value', [ (min(e.vertices), max(e.vertices)) in _k for e in me_cone_007.edges])
_uv = me_cone_007.uv_layers.new(name='UVMap')
_uv.uv.foreach_set('vector', [0.0, 0.0, 1.0, 0.0, 1.0, 1.0, 0.0, 0.0, 1.0, 0.0, 1.0, 1.0, 0.0, 0.0, 1.0, 0.0, 1.0, 1.0])
me_cone_007.update()
me_cone_007.normals_split_custom_set([tuple(v) for v in zip(*[iter([0.7385, 0.5224, -0.4264, 0.7385, 0.5224, -0.4264, 0.7385, 0.5224, -0.4264, 0.0, 0.5224, 0.8527, 0.0, 0.5224, 0.8527, 0.0, 0.5224, 0.8527, -0.7385, 0.5224, -0.4264, -0.7385, 0.5224, -0.4264, -0.7385, 0.5224, -0.4264])] * 3)])
me_cone_008 = bpy.data.meshes.new('Cone.008')
me_cone_008.from_pydata([(0.3649, 0.5939, 0.1368), (0.4033, 0.3829, 0.2835), (0.2032, 0.541, 0.3331), (0.3874, 0.5649, 0.3194)], [], [(0, 3, 1), (1, 3, 2), (2, 3, 0)])
me_cone_008.polygons.foreach_set('use_smooth', [True] * 3)
_k = set([(0, 3), (1, 3), (2, 3)])
me_cone_008.attributes.new('sharp_edge', 'BOOLEAN', 'EDGE').data.foreach_set('value', [ (min(e.vertices), max(e.vertices)) in _k for e in me_cone_008.edges])
_uv = me_cone_008.uv_layers.new(name='UVMap')
_uv.uv.foreach_set('vector', [0.0, 0.0, 1.0, 0.0, 1.0, 1.0, 0.0, 0.0, 1.0, 0.0, 1.0, 1.0, 0.0, 0.0, 1.0, 0.0, 1.0, 1.0])
me_cone_008.update()
me_cone_008.normals_split_custom_set([tuple(v) for v in zip(*[iter([0.9887, 0.107, -0.1047, 0.9887, 0.107, -0.1047, 0.9887, 0.107, -0.1047, 0.09712, -0.1844, 0.978, 0.09712, -0.1844, 0.978, 0.09712, -0.1844, 0.978, -0.1144, 0.9789, 0.1692, -0.1144, 0.9789, 0.1692, -0.1144, 0.9789, 0.1692])] * 3)])
me_cone_009 = bpy.data.meshes.new('Cone.009')
me_cone_009.from_pydata([(-0.153, 0.6252, -0.2711), (-0.03673, 0.6352, -0.03879), (-0.01371, 0.7829, -0.1968), (0.1769, 0.6129, -0.2904)], [], [(0, 1, 2), (1, 3, 2), (2, 3, 0)])
me_cone_009.polygons.foreach_set('use_smooth', [True] * 3)
_k = set([(0, 2), (1, 2), (2, 3)])
me_cone_009.attributes.new('sharp_edge', 'BOOLEAN', 'EDGE').data.foreach_set('value', [ (min(e.vertices), max(e.vertices)) in _k for e in me_cone_009.edges])
_uv = me_cone_009.uv_layers.new(name='UVMap')
_uv.uv.foreach_set('vector', [0.0, 0.0, 1.0, 0.0, 1.0, 1.0, 0.0, 0.0, 1.0, 0.0, 1.0, 1.0, 0.0, 0.0, 1.0, 0.0, 1.0, 1.0])
me_cone_009.update()
me_cone_009.normals_split_custom_set([tuple(v) for v in zip(*[iter([-0.7762, 0.5131, 0.3664, -0.7762, 0.5131, 0.3664, -0.7762, 0.5131, 0.3664, 0.691, 0.4751, 0.5447, 0.691, 0.4751, 0.5447, 0.691, 0.4751, 0.5447, -0.03539, 0.4514, -0.8916, -0.03539, 0.4514, -0.8916, -0.03539, 0.4514, -0.8916])] * 3)])
me_icosphere = bpy.data.meshes.new('Icosphere')
me_icosphere.from_pydata([(0.2065, 0.4043, 0.604), (-0.5459, 0.3382, 0.3799), (-0.5306, 0.3202, -0.5171), (0.2198, 0.3315, -0.6512), (0.6299, 0.4082, 0.003875), (0.7552, 0.0, 0.2366), (0.7712, 0.0, -0.2468), (-0.008878, 0.0, 0.7693), (0.4779, 0.0, 0.6151), (-0.762, 0.0, 0.2304), (-0.4644, 0.0, 0.6122), (-0.4206, 0.0, -0.7316), (-0.7539, 0.0, -0.231), (0.4933, 0.0, -0.6759), (0.008934, 0.0, -0.8665), (0.1352, 0.6923, 0.3875), (0.4207, 0.6818, 0.05029), (-0.3268, 0.665, 0.235), (-0.3648, 0.6283, -0.3204), (0.1236, 0.6418, -0.4025)], [], [(5, 4, 16, 15, 0, 8), (7, 0, 15, 17, 1, 10), (9, 1, 17, 18, 2, 12), (11, 2, 18, 19, 3, 14), (13, 3, 19, 16, 4, 6), (15, 16, 19, 18, 17), (13, 14, 3), (11, 12, 2), (9, 10, 1), (7, 8, 0), (5, 6, 4)])
me_icosphere.polygons.foreach_set('use_smooth', [True] * 11)
_k = set([(0, 7), (0, 8), (0, 15), (1, 9), (1, 10), (1, 17), (2, 11), (2, 12), (2, 18), (3, 13), (3, 14), (3, 19), (4, 5), (4, 6), (4, 16), (15, 16), (15, 17), (16, 19), (17, 18), (18, 19)])
me_icosphere.attributes.new('sharp_edge', 'BOOLEAN', 'EDGE').data.foreach_set('value', [ (min(e.vertices), max(e.vertices)) in _k for e in me_icosphere.edges])
_uv = me_icosphere.uv_layers.new(name='UVMap')
_uv.uv.foreach_set('vector', [0.5, 1.0, 0.933, 0.75, 0.933, 0.25, 0.5, 0.0, 0.06699, 0.25, 0.06699, 0.75, 0.5, 1.0, 0.933, 0.75, 0.933, 0.25, 0.5, 0.0, 0.06699, 0.25, 0.06699, 0.75, 0.5, 1.0, 0.933, 0.75, 0.933, 0.25, 0.5, 0.0, 0.06699, 0.25, 0.06699, 0.75, 0.5, 1.0, 0.933, 0.75, 0.933, 0.25, 0.5, 0.0, 0.06699, 0.25, 0.06699, 0.75, 0.5, 1.0, 0.933, 0.75, 0.933, 0.25, 0.5, 0.0, 0.06699, 0.25, 0.06699, 0.75, 0.5, 1.0, 0.9755, 0.6545, 0.7939, 0.09549, 0.2061, 0.09549, 0.02447, 0.6545, 0.0, 0.0, 1.0, 0.0, 1.0, 1.0, 0.0, 0.0, 1.0, 0.0, 1.0, 1.0, 0.0, 0.0, 1.0, 0.0, 1.0, 1.0, 0.0, 0.0, 1.0, 0.0, 1.0, 1.0, 0.0, 0.0, 1.0, 0.0, 1.0, 1.0])
me_icosphere.update()
me_icosphere.normals_split_custom_set([tuple(v) for v in zip(*[iter([0.6995, 0.4988, 0.5118, 0.6995, 0.4988, 0.5118, 0.6995, 0.4988, 0.5118, 0.6995, 0.4988, 0.5118, 0.6995, 0.4988, 0.5118, 0.6995, 0.4988, 0.5118, -0.2869, 0.5124, 0.8094, -0.2869, 0.5124, 0.8094, -0.2869, 0.5124, 0.8094, -0.2869, 0.5124, 0.8094, -0.2869, 0.5124, 0.8094, -0.2869, 0.5124, 0.8094, -0.8444, 0.5355, -0.01398, -0.8444, 0.5355, -0.01398, -0.8444, 0.5355, -0.01398, -0.8444, 0.5355, -0.01398, -0.8444, 0.5355, -0.01398, -0.8444, 0.5355, -0.01398, -0.1697, 0.5751, -0.8003, -0.1697, 0.5751, -0.8003, -0.1697, 0.5751, -0.8003, -0.1697, 0.5751, -0.8003, -0.1697, 0.5751, -0.8003, -0.1697, 0.5751, -0.8003, 0.6698, 0.5703, -0.4756, 0.6698, 0.5703, -0.4756, 0.6698, 0.5703, -0.4756, 0.6698, 0.5703, -0.4756, 0.6698, 0.5703, -0.4756, 0.6698, 0.5703, -0.4756, -0.03813, 0.9973, -0.06316, -0.03813, 0.9973, -0.06316, -0.03813, 0.9973, -0.06316, -0.03813, 0.9973, -0.06316, -0.03813, 0.9973, -0.06316, 0.3432, 0.3482, -0.8723, 0.3432, 0.3482, -0.8723, 0.3432, 0.3482, -0.8723, -0.8293, 0.0851, -0.5523, -0.8293, 0.0851, -0.5523, -0.8293, 0.0851, -0.5523, -0.7683, 0.2263, 0.5988, -0.7683, 0.2263, 0.5988, -0.7683, 0.2263, 0.5988, 0.2943, 0.2232, 0.9293, 0.2943, 0.2232, 0.9293, 0.2943, 0.2232, 0.9293, 0.9503, 0.3097, 0.0314, 0.9503, 0.3097, 0.0314, 0.9503, 0.3097, 0.0314])] * 3)])
me_cone_010 = bpy.data.meshes.new('Cone.010')
me_cone_010.from_pydata([(0.0, 5.5, -1.0), (0.7071, 5.5, -0.7071), (1.0, 5.5, 0.0), (0.7071, 5.5, 0.7071), (0.0, 5.5, 1.0), (-0.7071, 5.5, 0.7071), (-1.0, 5.5, 0.0), (-0.7071, 5.5, -0.7071), (0.0, 7.5, 0.0)], [], [(0, 8, 1), (1, 8, 2), (2, 8, 3), (3, 8, 4), (4, 8, 5), (5, 8, 6), (6, 8, 7), (7, 8, 0)])
me_cone_010.polygons.foreach_set('use_smooth', [True] * 8)
_k = set([(0, 8), (1, 8), (2, 8), (3, 8), (4, 8), (5, 8), (6, 8), (7, 8)])
me_cone_010.attributes.new('sharp_edge', 'BOOLEAN', 'EDGE').data.foreach_set('value', [ (min(e.vertices), max(e.vertices)) in _k for e in me_cone_010.edges])
_uv = me_cone_010.uv_layers.new(name='UVMap')
_uv.uv.foreach_set('vector', [0.9999, 0.7071, 0.5, 0.5, 0.9999, 0.2929, 0.9999, 0.2929, 0.5, 0.5, 0.7071, 0.0001, 0.7071, 0.0001, 0.5, 0.5, 0.2929, 0.0001, 0.2929, 0.0001, 0.5, 0.5, 0.0001, 0.2929, 0.0001, 0.2929, 0.5, 0.5, 0.0001, 0.7071, 0.0001, 0.7071, 0.5, 0.5, 0.2929, 0.9999, 0.2929, 0.9999, 0.5, 0.5, 0.7071, 0.9999, 0.7071, 0.9999, 0.5, 0.5, 0.9999, 0.7071])
me_cone_010.update()
me_cone_010.normals_split_custom_set([tuple(v) for v in zip(*[iter([0.3474, 0.4194, -0.8387, 0.3474, 0.4194, -0.8387, 0.3474, 0.4194, -0.8387, 0.8387, 0.4194, -0.3474, 0.8387, 0.4194, -0.3474, 0.8387, 0.4194, -0.3474, 0.8387, 0.4194, 0.3474, 0.8387, 0.4194, 0.3474, 0.8387, 0.4194, 0.3474, 0.3474, 0.4194, 0.8387, 0.3474, 0.4194, 0.8387, 0.3474, 0.4194, 0.8387, -0.3474, 0.4194, 0.8387, -0.3474, 0.4194, 0.8387, -0.3474, 0.4194, 0.8387, -0.8387, 0.4194, 0.3474, -0.8387, 0.4194, 0.3474, -0.8387, 0.4194, 0.3474, -0.8387, 0.4194, -0.3474, -0.8387, 0.4194, -0.3474, -0.8387, 0.4194, -0.3474, -0.3474, 0.4194, -0.8387, -0.3474, 0.4194, -0.8387, -0.3474, 0.4194, -0.8387])] * 3)])
me_cylinder_002 = bpy.data.meshes.new('Cylinder.002')
me_cylinder_002.from_pydata([(0.0, 0.5, -1.0), (0.0, 5.5, -1.0), (0.7071, 0.5, -0.7071), (0.7071, 5.5, -0.7071), (1.0, 0.5, 0.0), (1.0, 5.5, 0.0), (0.7071, 0.5, 0.7071), (0.7071, 5.5, 0.7071), (0.0, 0.5, 1.0), (0.0, 5.5, 1.0), (-0.7071, 0.5, 0.7071), (-0.7071, 5.5, 0.7071), (-1.0, 0.5, 0.0), (-1.0, 5.5, 0.0), (-0.7071, 0.5, -0.7071), (-0.7071, 5.5, -0.7071)], [], [(0, 1, 3, 2), (2, 3, 5, 4), (4, 5, 7, 6), (6, 7, 9, 8), (8, 9, 11, 10), (10, 11, 13, 12), (12, 13, 15, 14), (14, 15, 1, 0)])
me_cylinder_002.polygons.foreach_set('use_smooth', [True] * 8)
_k = set([(0, 1), (2, 3), (4, 5), (6, 7), (8, 9), (10, 11), (12, 13), (14, 15)])
me_cylinder_002.attributes.new('sharp_edge', 'BOOLEAN', 'EDGE').data.foreach_set('value', [ (min(e.vertices), max(e.vertices)) in _k for e in me_cylinder_002.edges])
_uv = me_cylinder_002.uv_layers.new(name='UVMap')
_uv.uv.foreach_set('vector', [1.0, 0.5, 1.0, 1.0, 0.875, 1.0, 0.875, 0.5, 0.875, 0.5, 0.875, 1.0, 0.75, 1.0, 0.75, 0.5, 0.75, 0.5, 0.75, 1.0, 0.625, 1.0, 0.625, 0.5, 0.625, 0.5, 0.625, 1.0, 0.5, 1.0, 0.5, 0.5, 0.5, 0.5, 0.5, 1.0, 0.375, 1.0, 0.375, 0.5, 0.375, 0.5, 0.375, 1.0, 0.25, 1.0, 0.25, 0.5, 0.25, 0.5, 0.25, 1.0, 0.125, 1.0, 0.125, 0.5, 0.125, 0.5, 0.125, 1.0, 0.0, 1.0, 0.0, 0.5])
me_cylinder_002.update()
me_cylinder_002.normals_split_custom_set([tuple(v) for v in zip(*[iter([0.3827, 0.0, -0.9239, 0.3827, 0.0, -0.9239, 0.3827, 0.0, -0.9239, 0.3827, 0.0, -0.9239, 0.9239, 0.0, -0.3827, 0.9239, 0.0, -0.3827, 0.9239, 0.0, -0.3827, 0.9239, 0.0, -0.3827, 0.9239, 0.0, 0.3827, 0.9239, 0.0, 0.3827, 0.9239, 0.0, 0.3827, 0.9239, 0.0, 0.3827, 0.3827, 0.0, 0.9239, 0.3827, 0.0, 0.9239, 0.3827, 0.0, 0.9239, 0.3827, 0.0, 0.9239, -0.3827, 0.0, 0.9239, -0.3827, 0.0, 0.9239, -0.3827, 0.0, 0.9239, -0.3827, 0.0, 0.9239, -0.9239, 0.0, 0.3827, -0.9239, 0.0, 0.3827, -0.9239, 0.0, 0.3827, -0.9239, 0.0, 0.3827, -0.9239, 0.0, -0.3827, -0.9239, 0.0, -0.3827, -0.9239, 0.0, -0.3827, -0.9239, 0.0, -0.3827, -0.3827, 0.0, -0.9239, -0.3827, 0.0, -0.9239, -0.3827, 0.0, -0.9239, -0.3827, 0.0, -0.9239])] * 3)])
me_plane_008 = bpy.data.meshes.new('Plane.008')
me_plane_008.from_pydata([(0.0, 2.5, 1.0), (0.0, 0.5, 1.0), (0.0, 0.0, 3.0)], [], [(0, 1, 2)])
me_plane_008.polygons.foreach_set('use_smooth', [True] * 1)
_uv = me_plane_008.uv_layers.new(name='UVMap')
_uv.uv.foreach_set('vector', [0.0, 0.0, 1.0, 0.0, 1.0, 1.0])
me_plane_008.update()
me_plane_008.normals_split_custom_set([tuple(v) for v in zip(*[iter([-1.0, 0.0, 0.0, -1.0, 0.0, 0.0, -1.0, 0.0, 0.0])] * 3)])
me_plane_009 = bpy.data.meshes.new('Plane.009')
me_plane_009.from_pydata([(1.0, 2.5, 0.0), (1.0, 0.5, 0.0), (3.0, 0.0, 0.0)], [], [(0, 1, 2)])
me_plane_009.polygons.foreach_set('use_smooth', [True] * 1)
_uv = me_plane_009.uv_layers.new(name='UVMap')
_uv.uv.foreach_set('vector', [0.0, 0.0, 1.0, 0.0, 1.0, 1.0])
me_plane_009.update()
me_plane_009.normals_split_custom_set([tuple(v) for v in zip(*[iter([0.0, 0.0, 1.0, 0.0, 0.0, 1.0, 0.0, 0.0, 1.0])] * 3)])
me_plane_010 = bpy.data.meshes.new('Plane.010')
me_plane_010.from_pydata([(0.0, 2.5, -1.0), (0.0, 0.5, -1.0), (0.0, 0.0, -3.0)], [], [(0, 1, 2)])
me_plane_010.polygons.foreach_set('use_smooth', [True] * 1)
_uv = me_plane_010.uv_layers.new(name='UVMap')
_uv.uv.foreach_set('vector', [0.0, 0.0, 1.0, 0.0, 1.0, 1.0])
me_plane_010.update()
me_plane_010.normals_split_custom_set([tuple(v) for v in zip(*[iter([1.0, 0.0, 0.0, 1.0, 0.0, 0.0, 1.0, 0.0, 0.0])] * 3)])
me_plane_011 = bpy.data.meshes.new('Plane.011')
me_plane_011.from_pydata([(-1.0, 2.5, 0.0), (-1.0, 0.5, 0.0), (-3.0, 0.0, 0.0)], [], [(0, 1, 2)])
me_plane_011.polygons.foreach_set('use_smooth', [True] * 1)
_uv = me_plane_011.uv_layers.new(name='UVMap')
_uv.uv.foreach_set('vector', [0.0, 0.0, 1.0, 0.0, 1.0, 1.0])
me_plane_011.update()
me_plane_011.normals_split_custom_set([tuple(v) for v in zip(*[iter([0.0, 0.0, -1.0, 0.0, 0.0, -1.0, 0.0, 0.0, -1.0])] * 3)])
me_plane_012 = bpy.data.meshes.new('Plane.012')
me_plane_012.from_pydata([(-1.0, -1.0, 0.0), (1.0, -1.0, 0.0), (-1.0, 1.0, 0.0), (1.0, 1.0, 0.0)], [], [(0, 1, 3, 2)])
_uv = me_plane_012.uv_layers.new(name='UVMap')
_uv.uv.foreach_set('vector', [0.0, 0.0, 1.0, 0.0, 1.0, 1.0, 0.0, 1.0])
me_plane_012.materials.append(mat_material_001)
me_plane_012.update()

# ---- objects
ob_cube = bpy.data.objects.new('Cube', me_cube_001)
ob_cube_006 = bpy.data.objects.new('Cube.006', me_cube_006)
ob_cube_008 = bpy.data.objects.new('Cube.008', me_cube_008)
ob_cube_001 = bpy.data.objects.new('Cube.001', me_cube_002)
ob_cube_002 = bpy.data.objects.new('Cube.002', me_cube_003)
ob_cube_003 = bpy.data.objects.new('Cube.003', me_cube_004)
ob_cube_004 = bpy.data.objects.new('Cube.004', me_cube_005)
ob_cube_005 = bpy.data.objects.new('Cube.005', me_cube_007)
ob_cube_007 = bpy.data.objects.new('Cube.007', me_cube_009)
ob_cylinder = bpy.data.objects.new('Cylinder', me_cylinder)
ob_plane = bpy.data.objects.new('Plane', me_plane)
ob_plane_001 = bpy.data.objects.new('Plane.001', me_plane_001)
ob_plane_002 = bpy.data.objects.new('Plane.002', me_plane_002)
ob_plane_003 = bpy.data.objects.new('Plane.003', me_plane_003)
ob_plane_004 = bpy.data.objects.new('Plane.004', me_plane_004)
ob_plane_005 = bpy.data.objects.new('Plane.005', me_plane_005)
ob_plane_006 = bpy.data.objects.new('Plane.006', me_plane_006)
ob_plane_007 = bpy.data.objects.new('Plane.007', me_plane_007)
ob_cone = bpy.data.objects.new('Cone', me_cone)
ob_cone_001 = bpy.data.objects.new('Cone.001', me_cone_001)
ob_cone_002 = bpy.data.objects.new('Cone.002', me_cone_002)
ob_cone_003 = bpy.data.objects.new('Cone.003', me_cone_003)
ob_cone_004 = bpy.data.objects.new('Cone.004', me_cone_004)
ob_cone_005 = bpy.data.objects.new('Cone.005', me_cone_005)
ob_cone_006 = bpy.data.objects.new('Cone.006', me_cone_006)
ob_cone_007 = bpy.data.objects.new('Cone.007', me_cone_007)
ob_cone_008 = bpy.data.objects.new('Cone.008', me_cone_008)
ob_cone_009 = bpy.data.objects.new('Cone.009', me_cone_009)
ob_icosphere = bpy.data.objects.new('Icosphere', me_icosphere)
ob_cone_010 = bpy.data.objects.new('Cone.010', me_cone_010)
ob_cylinder_002 = bpy.data.objects.new('Cylinder.002', me_cylinder_002)
ob_plane_008 = bpy.data.objects.new('Plane.008', me_plane_008)
ob_plane_009 = bpy.data.objects.new('Plane.009', me_plane_009)
ob_plane_010 = bpy.data.objects.new('Plane.010', me_plane_010)
ob_plane_011 = bpy.data.objects.new('Plane.011', me_plane_011)
ob_plane_012 = bpy.data.objects.new('Plane.012', me_plane_012)
ob_sun = bpy.data.objects.new('Sun', light_sun)

# ---- transforms, parenting, visibility, modifiers, constraints
ob_cube.location = (0.0, -10.0, 0.0)
ob_cube.rotation_euler = (1.571, -0.0, 0.0)
ob_cube_006.location = (0.0, -10.0, 0.0)
ob_cube_006.rotation_euler = (1.571, -0.0, 0.0)
ob_cube_008.location = (0.0, -10.0, 0.0)
ob_cube_008.rotation_euler = (1.571, -0.0, 0.0)
ob_cube_001.location = (0.0, -5.0, 0.0)
ob_cube_001.rotation_euler = (1.571, -0.0, 0.0)
ob_cube_002.location = (0.0, 15.0, 0.0)
ob_cube_002.rotation_euler = (1.571, -0.0, 0.0)
ob_cube_003.location = (0.0, 15.0, 0.0)
ob_cube_003.rotation_euler = (1.571, -0.0, 0.0)
ob_cube_004.location = (0.0, 15.0, 0.0)
ob_cube_004.rotation_euler = (1.571, -0.0, 0.0)
ob_cube_005.location = (0.0, 15.0, 0.0)
ob_cube_005.rotation_euler = (1.571, -0.0, 0.0)
ob_cube_007.location = (0.0, 15.0, 0.0)
ob_cube_007.rotation_euler = (1.571, -0.0, 0.0)
ob_cylinder.location = (0.0, 15.0, 0.0)
ob_cylinder.rotation_euler = (1.571, -0.0, 0.0)
ob_plane.location = (0.0, 6.215, 0.0)
ob_plane.rotation_euler = (1.571, -0.0, 0.0)
ob_plane_001.location = (0.0, 6.215, 0.0)
ob_plane_001.rotation_euler = (1.571, -0.0, 0.0)
ob_plane_002.location = (0.0, 6.215, 0.0)
ob_plane_002.rotation_euler = (1.571, -0.0, 0.0)
ob_plane_003.location = (0.0, 6.215, 0.0)
ob_plane_003.rotation_euler = (1.571, -0.0, 0.0)
ob_plane_004.location = (0.0, 6.215, 0.0)
ob_plane_004.rotation_euler = (1.571, -0.0, 0.0)
ob_plane_005.location = (0.0, 6.215, 0.0)
ob_plane_005.rotation_euler = (1.571, -0.0, 0.0)
ob_plane_006.location = (0.0, 6.215, 0.0)
ob_plane_006.rotation_euler = (1.571, -0.0, 0.0)
ob_plane_007.location = (0.0, 6.215, 0.0)
ob_plane_007.rotation_euler = (1.571, -0.0, 0.0)
ob_cone.location = (0.0, 0.0, 0.0)
ob_cone.rotation_euler = (1.571, -0.0, 0.0)
ob_cone_001.location = (0.0, 0.0, 0.0)
ob_cone_001.rotation_euler = (1.571, -0.0, 0.0)
ob_cone_002.location = (0.0, 0.0, 0.0)
ob_cone_002.rotation_euler = (1.571, -0.0, 0.0)
ob_cone_003.location = (0.0, 0.0, 0.0)
ob_cone_003.rotation_euler = (1.571, -0.0, 0.0)
ob_cone_004.location = (0.0, 0.0, 0.0)
ob_cone_004.rotation_euler = (1.571, -0.0, 0.0)
ob_cone_005.location = (0.0, 0.0, 0.0)
ob_cone_005.rotation_euler = (1.571, -0.0, 0.0)
ob_cone_006.location = (0.0, 0.0, 0.0)
ob_cone_006.rotation_euler = (1.571, -0.0, 0.0)
ob_cone_007.location = (0.0, 0.0, 0.0)
ob_cone_007.rotation_euler = (1.571, -0.0, 0.0)
ob_cone_008.location = (0.0, 0.0, 0.0)
ob_cone_008.rotation_euler = (1.571, -0.0, 0.0)
ob_cone_009.location = (0.0, 0.0, 0.0)
ob_cone_009.rotation_euler = (1.571, -0.0, 0.0)
ob_icosphere.location = (0.0, 0.0, 0.0)
ob_icosphere.rotation_euler = (1.571, -0.0, 0.0)
ob_cone_010.location = (0.0, 20.0, 0.0)
ob_cone_010.rotation_euler = (1.571, -0.0, 0.0)
ob_cylinder_002.location = (0.0, 20.0, 0.0)
ob_cylinder_002.rotation_euler = (1.571, -0.0, 0.0)
ob_plane_008.location = (0.0, 20.0, 0.0)
ob_plane_008.rotation_euler = (1.571, -0.0, 0.0)
ob_plane_009.location = (0.0, 20.0, 0.0)
ob_plane_009.rotation_euler = (1.571, -0.0, 0.0)
ob_plane_010.location = (0.0, 20.0, 0.0)
ob_plane_010.rotation_euler = (1.571, -0.0, 0.0)
ob_plane_011.location = (0.0, 20.0, 0.0)
ob_plane_011.rotation_euler = (1.571, -0.0, 0.0)
ob_plane_012.location = (0.0, 0.0, 0.0)
ob_plane_012.scale = (50.0, 50.0, 1.0)
ob_sun.location = (0.0, 0.0, 0.0)
ob_sun.rotation_euler = (0.7854, -0.0, 0.7854)

# ---- collection membership
col_collection.objects.link(ob_cube)
col_collection.objects.link(ob_cube_006)
col_collection.objects.link(ob_cube_008)
col_collection.objects.link(ob_cube_001)
col_collection.objects.link(ob_cube_002)
col_collection.objects.link(ob_cube_003)
col_collection.objects.link(ob_cube_004)
col_collection.objects.link(ob_cube_005)
col_collection.objects.link(ob_cube_007)
col_collection.objects.link(ob_cylinder)
col_collection.objects.link(ob_plane)
col_collection.objects.link(ob_plane_001)
col_collection.objects.link(ob_plane_002)
col_collection.objects.link(ob_plane_003)
col_collection.objects.link(ob_plane_004)
col_collection.objects.link(ob_plane_005)
col_collection.objects.link(ob_plane_006)
col_collection.objects.link(ob_plane_007)
col_collection.objects.link(ob_cone)
col_collection.objects.link(ob_cone_001)
col_collection.objects.link(ob_cone_002)
col_collection.objects.link(ob_cone_003)
col_collection.objects.link(ob_cone_004)
col_collection.objects.link(ob_cone_005)
col_collection.objects.link(ob_cone_006)
col_collection.objects.link(ob_cone_007)
col_collection.objects.link(ob_cone_008)
col_collection.objects.link(ob_cone_009)
col_collection.objects.link(ob_icosphere)
col_collection.objects.link(ob_cone_010)
col_collection.objects.link(ob_cylinder_002)
col_collection.objects.link(ob_plane_008)
col_collection.objects.link(ob_plane_009)
col_collection.objects.link(ob_plane_010)
col_collection.objects.link(ob_plane_011)
col_collection.objects.link(ob_plane_012)
col_collection.objects.link(ob_sun)

# ---- scene / render settings (as saved in the file)
scene.frame_start = 1; scene.frame_end = 250; scene.frame_set(1)
scene.render.engine = 'BLENDER_EEVEE_NEXT'
scene.render.bake_bias = 0.0
scene.render.bake_samples = 0
scene.cycles.sampling_pattern = 'TABULATED_SOBOL'
scene.cycles.bake_type = 'SHADOW'
scene.eevee.use_volume_custom_range = False
bpy.context.view_layer.update()

# ---- added for rendering (the .blend has no active camera): camera
cam_auto = bpy.data.cameras.new('AutoCamera')
cam_auto.lens = 50.0
cam_auto.sensor_width = 36.0
cam_auto.clip_end = 2300.49
ob_auto_camera = bpy.data.objects.new('AutoCamera', cam_auto)
scene.collection.objects.link(ob_auto_camera)
ob_auto_camera.location = (131.083, -157.299, 108.116)
ob_auto_camera.rotation_euler = (1.09748, -7.21219e-08, 0.694738)
scene.camera = ob_auto_camera
bpy.context.view_layer.update()
